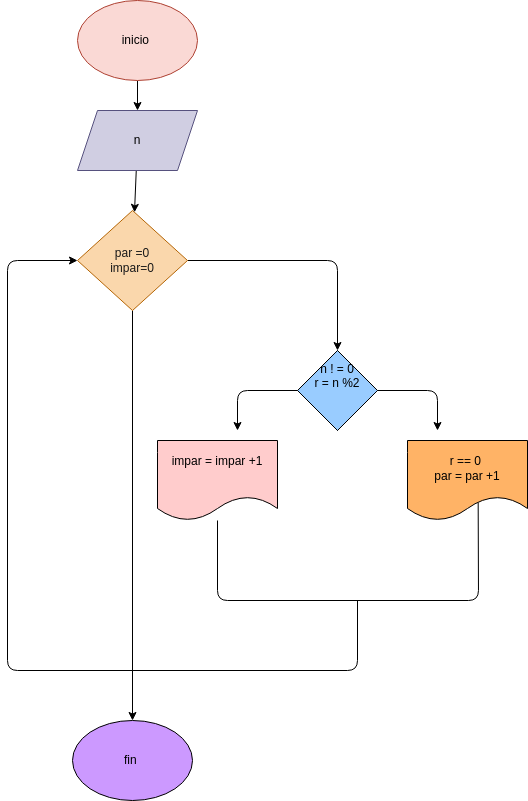

The diagram above was exported from draw.io. Its source (the exported page's mxGraphModel, read from the mxfile embedded in the PNG):
<mxGraphModel dx="930" dy="863" grid="1" gridSize="10" guides="1" tooltips="1" connect="1" arrows="1" fold="1" page="1" pageScale="1" pageWidth="827" pageHeight="1169" math="0" shadow="0">
  <root>
    <mxCell id="0" />
    <mxCell id="1" parent="0" />
    <mxCell id="4" value="" style="edgeStyle=none;html=1;" parent="1" source="2" target="3" edge="1">
      <mxGeometry relative="1" as="geometry" />
    </mxCell>
    <mxCell id="2" value="&lt;font color=&quot;#000000&quot;&gt;inicio&amp;nbsp;&lt;/font&gt;" style="ellipse;whiteSpace=wrap;html=1;fillColor=#fad9d5;strokeColor=#ae4132;" parent="1" vertex="1">
      <mxGeometry x="120" y="10" width="120" height="80" as="geometry" />
    </mxCell>
    <mxCell id="6" value="" style="edgeStyle=none;html=1;" parent="1" source="3" target="5" edge="1">
      <mxGeometry relative="1" as="geometry" />
    </mxCell>
    <mxCell id="3" value="&lt;font color=&quot;#000000&quot;&gt;n&lt;/font&gt;" style="shape=parallelogram;perimeter=parallelogramPerimeter;whiteSpace=wrap;html=1;fixedSize=1;fillColor=#d0cee2;strokeColor=#56517e;" parent="1" vertex="1">
      <mxGeometry x="120" y="120" width="120" height="60" as="geometry" />
    </mxCell>
    <mxCell id="10" style="edgeStyle=none;html=1;" parent="1" source="5" edge="1">
      <mxGeometry relative="1" as="geometry">
        <mxPoint x="380" y="360" as="targetPoint" />
        <Array as="points">
          <mxPoint x="380" y="270" />
        </Array>
      </mxGeometry>
    </mxCell>
    <mxCell id="32" style="edgeStyle=none;html=1;fontColor=#1A1A1A;" edge="1" parent="1" source="5" target="22">
      <mxGeometry relative="1" as="geometry" />
    </mxCell>
    <mxCell id="5" value="&lt;font color=&quot;#1a1a1a&quot;&gt;par =0&lt;br&gt;impar=0&lt;br&gt;&lt;/font&gt;" style="rhombus;whiteSpace=wrap;html=1;fillColor=#fad7ac;strokeColor=#b46504;" parent="1" vertex="1">
      <mxGeometry x="120" y="220" width="110" height="100" as="geometry" />
    </mxCell>
    <mxCell id="13" value="&lt;font color=&quot;#000000&quot;&gt;r == 0&amp;nbsp;&lt;br&gt;par = par +1&lt;/font&gt;" style="shape=document;whiteSpace=wrap;html=1;boundedLbl=1;fillColor=#FFB366;" parent="1" vertex="1">
      <mxGeometry x="450" y="450" width="120" height="80" as="geometry" />
    </mxCell>
    <mxCell id="16" value="&lt;font color=&quot;#000000&quot;&gt;impar = impar +1&lt;br&gt;&amp;nbsp;&lt;/font&gt;" style="shape=document;whiteSpace=wrap;html=1;boundedLbl=1;fillColor=#FFCCCC;" parent="1" vertex="1">
      <mxGeometry x="200" y="450" width="120" height="80" as="geometry" />
    </mxCell>
    <mxCell id="22" value="&lt;font color=&quot;#000000&quot;&gt;fin&amp;nbsp;&lt;/font&gt;" style="ellipse;whiteSpace=wrap;html=1;fillColor=#CC99FF;" parent="1" vertex="1">
      <mxGeometry x="115" y="730" width="120" height="80" as="geometry" />
    </mxCell>
    <mxCell id="26" value="" style="rhombus;whiteSpace=wrap;html=1;labelBackgroundColor=none;fontColor=#1A1A1A;fillColor=#99CCFF;" vertex="1" parent="1">
      <mxGeometry x="340" y="360" width="80" height="80" as="geometry" />
    </mxCell>
    <mxCell id="28" style="edgeStyle=none;html=1;fontColor=#1A1A1A;" edge="1" parent="1" source="27">
      <mxGeometry relative="1" as="geometry">
        <mxPoint x="480" y="440" as="targetPoint" />
        <Array as="points">
          <mxPoint x="480" y="400" />
        </Array>
      </mxGeometry>
    </mxCell>
    <mxCell id="29" style="edgeStyle=none;html=1;fontColor=#1A1A1A;" edge="1" parent="1" source="27">
      <mxGeometry relative="1" as="geometry">
        <mxPoint x="280" y="440" as="targetPoint" />
        <Array as="points">
          <mxPoint x="280" y="400" />
        </Array>
      </mxGeometry>
    </mxCell>
    <mxCell id="27" value="&lt;span style=&quot;color: rgb(0 , 0 , 0)&quot;&gt;n ! = 0&lt;/span&gt;&lt;br style=&quot;color: rgb(0 , 0 , 0)&quot;&gt;&lt;span style=&quot;color: rgb(0 , 0 , 0)&quot;&gt;r = n %2&lt;/span&gt;&lt;br style=&quot;color: rgb(0 , 0 , 0)&quot;&gt;&lt;br style=&quot;color: rgb(0 , 0 , 0)&quot;&gt;&lt;span style=&quot;color: rgb(0 , 0 , 0)&quot;&gt;&amp;nbsp;&lt;/span&gt;" style="rhombus;whiteSpace=wrap;html=1;labelBackgroundColor=none;fontColor=#1A1A1A;fillColor=#99CCFF;" vertex="1" parent="1">
      <mxGeometry x="340" y="360" width="80" height="80" as="geometry" />
    </mxCell>
    <mxCell id="30" value="" style="endArrow=none;html=1;fontColor=#1A1A1A;exitX=0.589;exitY=0.779;exitDx=0;exitDy=0;exitPerimeter=0;" edge="1" parent="1" source="13" target="16">
      <mxGeometry width="50" height="50" relative="1" as="geometry">
        <mxPoint x="620" y="610" as="sourcePoint" />
        <mxPoint x="300" y="510" as="targetPoint" />
        <Array as="points">
          <mxPoint x="521" y="610" />
          <mxPoint x="260" y="610" />
        </Array>
      </mxGeometry>
    </mxCell>
    <mxCell id="31" value="" style="endArrow=classic;html=1;fontColor=#1A1A1A;" edge="1" parent="1" target="5">
      <mxGeometry width="50" height="50" relative="1" as="geometry">
        <mxPoint x="400" y="610" as="sourcePoint" />
        <mxPoint x="50" y="250" as="targetPoint" />
        <Array as="points">
          <mxPoint x="400" y="680" />
          <mxPoint x="50" y="680" />
          <mxPoint x="50" y="270" />
        </Array>
      </mxGeometry>
    </mxCell>
  </root>
</mxGraphModel>